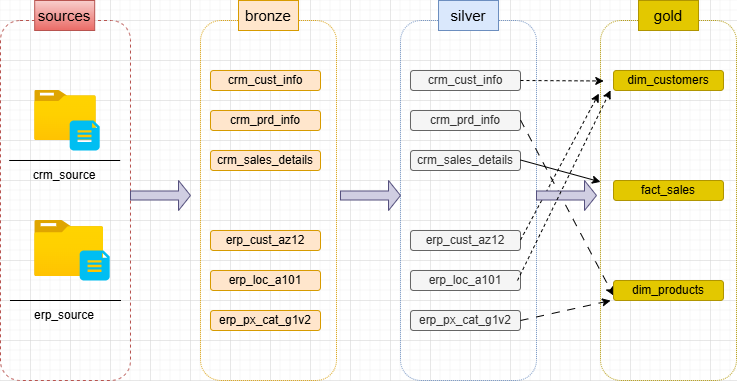

The diagram above was exported from draw.io. Its source (the exported page's mxGraphModel, read from the mxfile embedded in the PNG):
<mxGraphModel dx="1034" dy="572" grid="0" gridSize="10" guides="1" tooltips="1" connect="1" arrows="1" fold="1" page="1" pageScale="1" pageWidth="827" pageHeight="1169" math="0" shadow="0">
  <root>
    <mxCell id="0" />
    <mxCell id="1" parent="0" />
    <mxCell id="w4j2s9ayJUPe2tOBhaGF-21" connectable="0" parent="1" style="group" value="" vertex="1">
      <mxGeometry height="380" width="130" x="50" y="100" as="geometry" />
    </mxCell>
    <mxCell id="w4j2s9ayJUPe2tOBhaGF-1" parent="w4j2s9ayJUPe2tOBhaGF-21" style="rounded=1;whiteSpace=wrap;html=1;glass=0;dashed=1;fillColor=none;gradientColor=#ea6b66;strokeColor=#b85450;" value="" vertex="1">
      <mxGeometry height="360" width="130" y="20" as="geometry" />
    </mxCell>
    <mxCell id="w4j2s9ayJUPe2tOBhaGF-3" parent="w4j2s9ayJUPe2tOBhaGF-21" style="text;html=1;whiteSpace=wrap;strokeColor=#b85450;fillColor=#f8cecc;align=center;verticalAlign=middle;rounded=0;gradientColor=#ea6b66;" value="&lt;font style=&quot;font-size: 15px;&quot;&gt;sources&lt;/font&gt;" vertex="1">
      <mxGeometry height="30" width="60" x="34.19" as="geometry" />
    </mxCell>
    <mxCell id="w4j2s9ayJUPe2tOBhaGF-4" parent="w4j2s9ayJUPe2tOBhaGF-21" style="image;aspect=fixed;html=1;points=[];align=center;fontSize=12;image=img/lib/azure2/general/Folder_Blank.svg;" value="" vertex="1">
      <mxGeometry height="50" width="61.61" x="34.19" y="90" as="geometry" />
    </mxCell>
    <mxCell id="w4j2s9ayJUPe2tOBhaGF-7" parent="w4j2s9ayJUPe2tOBhaGF-21" style="verticalLabelPosition=bottom;html=1;verticalAlign=top;align=center;strokeColor=none;fillColor=#00BEF2;shape=mxgraph.azure.file_2;pointerEvents=1;" value="" vertex="1">
      <mxGeometry height="30" width="30" x="69.19" y="120" as="geometry" />
    </mxCell>
    <mxCell id="w4j2s9ayJUPe2tOBhaGF-8" parent="w4j2s9ayJUPe2tOBhaGF-21" style="image;aspect=fixed;html=1;points=[];align=center;fontSize=12;image=img/lib/azure2/general/Folder_Blank.svg;" value="" vertex="1">
      <mxGeometry height="56.00000000000001" width="69" x="34.19" y="220" as="geometry" />
    </mxCell>
    <mxCell id="w4j2s9ayJUPe2tOBhaGF-9" parent="w4j2s9ayJUPe2tOBhaGF-21" style="verticalLabelPosition=bottom;html=1;verticalAlign=top;align=center;strokeColor=none;fillColor=#00BEF2;shape=mxgraph.azure.file_2;pointerEvents=1;" value="" vertex="1">
      <mxGeometry height="30" width="30" x="79.19" y="250" as="geometry" />
    </mxCell>
    <mxCell id="w4j2s9ayJUPe2tOBhaGF-10" edge="1" parent="w4j2s9ayJUPe2tOBhaGF-21" style="endArrow=none;html=1;rounded=0;" value="">
      <mxGeometry height="50" relative="1" width="50" as="geometry">
        <mxPoint x="119.69" y="160" as="sourcePoint" />
        <mxPoint x="8.689999999999998" y="160" as="targetPoint" />
      </mxGeometry>
    </mxCell>
    <mxCell id="w4j2s9ayJUPe2tOBhaGF-12" edge="1" parent="w4j2s9ayJUPe2tOBhaGF-21" style="endArrow=none;html=1;rounded=0;" value="">
      <mxGeometry height="50" relative="1" width="50" as="geometry">
        <mxPoint x="120.5" y="300" as="sourcePoint" />
        <mxPoint x="9.5" y="300" as="targetPoint" />
      </mxGeometry>
    </mxCell>
    <mxCell id="w4j2s9ayJUPe2tOBhaGF-13" parent="w4j2s9ayJUPe2tOBhaGF-21" style="text;html=1;whiteSpace=wrap;strokeColor=none;fillColor=none;align=center;verticalAlign=middle;rounded=0;" value="crm_source" vertex="1">
      <mxGeometry height="30" width="60" x="34.19" y="160" as="geometry" />
    </mxCell>
    <mxCell id="w4j2s9ayJUPe2tOBhaGF-16" parent="w4j2s9ayJUPe2tOBhaGF-21" style="text;html=1;whiteSpace=wrap;strokeColor=none;fillColor=none;align=center;verticalAlign=middle;rounded=0;" value="erp_sou&lt;span style=&quot;background-color: transparent; color: light-dark(rgb(0, 0, 0), rgb(255, 255, 255));&quot;&gt;rce&lt;/span&gt;" vertex="1">
      <mxGeometry height="30" width="60" x="34.19" y="300" as="geometry" />
    </mxCell>
    <mxCell id="w4j2s9ayJUPe2tOBhaGF-25" connectable="0" parent="1" style="group;fillColor=none;" value="" vertex="1">
      <mxGeometry height="380" width="150" x="250" y="100" as="geometry" />
    </mxCell>
    <mxCell id="w4j2s9ayJUPe2tOBhaGF-18" parent="w4j2s9ayJUPe2tOBhaGF-25" style="rounded=1;whiteSpace=wrap;html=1;fillColor=none;strokeColor=#d79b00;dashed=1;dashPattern=1 1;" value="" vertex="1">
      <mxGeometry height="360" width="136" y="20" as="geometry" />
    </mxCell>
    <mxCell id="w4j2s9ayJUPe2tOBhaGF-22" parent="w4j2s9ayJUPe2tOBhaGF-25" style="text;html=1;whiteSpace=wrap;strokeColor=#d79b00;fillColor=#ffe6cc;align=center;verticalAlign=middle;rounded=0;" value="&lt;font style=&quot;font-size: 15px;&quot;&gt;bronze&lt;/font&gt;" vertex="1">
      <mxGeometry height="30" width="60" x="38" as="geometry" />
    </mxCell>
    <mxCell id="w4j2s9ayJUPe2tOBhaGF-36" parent="w4j2s9ayJUPe2tOBhaGF-25" style="text;html=1;whiteSpace=wrap;strokeColor=#d79b00;fillColor=#ffe6cc;align=center;verticalAlign=middle;rounded=1;" value="crm_prd_info" vertex="1">
      <mxGeometry height="20" width="110" x="10" y="110" as="geometry" />
    </mxCell>
    <mxCell id="w4j2s9ayJUPe2tOBhaGF-42" parent="w4j2s9ayJUPe2tOBhaGF-25" style="text;html=1;whiteSpace=wrap;strokeColor=#d79b00;fillColor=#ffe6cc;align=center;verticalAlign=middle;rounded=1;" value="crm_cust_info" vertex="1">
      <mxGeometry height="20" width="110" x="10" y="70" as="geometry" />
    </mxCell>
    <mxCell id="w4j2s9ayJUPe2tOBhaGF-43" parent="w4j2s9ayJUPe2tOBhaGF-25" style="text;html=1;whiteSpace=wrap;strokeColor=#d79b00;fillColor=#ffe6cc;align=center;verticalAlign=middle;rounded=1;" value="crm_sales_details" vertex="1">
      <mxGeometry height="20" width="110" x="10" y="150" as="geometry" />
    </mxCell>
    <mxCell id="w4j2s9ayJUPe2tOBhaGF-44" parent="w4j2s9ayJUPe2tOBhaGF-25" style="text;html=1;whiteSpace=wrap;strokeColor=#d79b00;fillColor=#ffe6cc;align=center;verticalAlign=middle;rounded=1;" value="erp_cust_az12" vertex="1">
      <mxGeometry height="20" width="110" x="10" y="230" as="geometry" />
    </mxCell>
    <mxCell id="w4j2s9ayJUPe2tOBhaGF-45" parent="w4j2s9ayJUPe2tOBhaGF-25" style="text;html=1;whiteSpace=wrap;strokeColor=#d79b00;fillColor=#ffe6cc;align=center;verticalAlign=middle;rounded=1;" value="erp_loc_a101" vertex="1">
      <mxGeometry height="20" width="110" x="10" y="270" as="geometry" />
    </mxCell>
    <mxCell id="w4j2s9ayJUPe2tOBhaGF-46" parent="w4j2s9ayJUPe2tOBhaGF-25" style="text;html=1;whiteSpace=wrap;strokeColor=#d79b00;fillColor=#ffe6cc;align=center;verticalAlign=middle;rounded=1;" value="erp_px_cat_g1v2" vertex="1">
      <mxGeometry height="20" width="110" x="10" y="310" as="geometry" />
    </mxCell>
    <mxCell id="w4j2s9ayJUPe2tOBhaGF-26" connectable="0" parent="1" style="group" value="" vertex="1">
      <mxGeometry height="380" width="136" x="450" y="100" as="geometry" />
    </mxCell>
    <mxCell id="w4j2s9ayJUPe2tOBhaGF-19" parent="w4j2s9ayJUPe2tOBhaGF-26" style="rounded=1;whiteSpace=wrap;html=1;fillColor=none;dashed=1;dashPattern=1 1;strokeColor=#6c8ebf;" value="" vertex="1">
      <mxGeometry height="360" width="136" y="20" as="geometry" />
    </mxCell>
    <mxCell id="w4j2s9ayJUPe2tOBhaGF-23" parent="w4j2s9ayJUPe2tOBhaGF-26" style="text;html=1;whiteSpace=wrap;strokeColor=#6c8ebf;fillColor=#dae8fc;align=center;verticalAlign=middle;rounded=0;" value="&lt;span style=&quot;font-size: 15px;&quot;&gt;silver&lt;/span&gt;" vertex="1">
      <mxGeometry height="30" width="60" x="38" as="geometry" />
    </mxCell>
    <mxCell id="w4j2s9ayJUPe2tOBhaGF-64" parent="w4j2s9ayJUPe2tOBhaGF-26" style="text;html=1;whiteSpace=wrap;strokeColor=#666666;fillColor=#f5f5f5;align=center;verticalAlign=middle;rounded=1;fontColor=#333333;" value="crm_prd_info" vertex="1">
      <mxGeometry height="20" width="110" x="10" y="110" as="geometry" />
    </mxCell>
    <mxCell id="w4j2s9ayJUPe2tOBhaGF-65" parent="w4j2s9ayJUPe2tOBhaGF-26" style="text;html=1;whiteSpace=wrap;strokeColor=#666666;fillColor=#f5f5f5;align=center;verticalAlign=middle;rounded=1;fontColor=#333333;" value="crm_cust_info" vertex="1">
      <mxGeometry height="20" width="110" x="10" y="70" as="geometry" />
    </mxCell>
    <mxCell id="w4j2s9ayJUPe2tOBhaGF-66" parent="w4j2s9ayJUPe2tOBhaGF-26" style="text;html=1;whiteSpace=wrap;strokeColor=#666666;fillColor=#f5f5f5;align=center;verticalAlign=middle;rounded=1;fontColor=#333333;" value="crm_sales_details" vertex="1">
      <mxGeometry height="20" width="110" x="10" y="150" as="geometry" />
    </mxCell>
    <mxCell id="w4j2s9ayJUPe2tOBhaGF-67" parent="w4j2s9ayJUPe2tOBhaGF-26" style="text;html=1;whiteSpace=wrap;strokeColor=#666666;fillColor=#f5f5f5;align=center;verticalAlign=middle;rounded=1;fontColor=#333333;" value="erp_cust_az12" vertex="1">
      <mxGeometry height="20" width="110" x="10" y="230" as="geometry" />
    </mxCell>
    <mxCell id="w4j2s9ayJUPe2tOBhaGF-68" parent="w4j2s9ayJUPe2tOBhaGF-26" style="text;html=1;whiteSpace=wrap;strokeColor=#666666;fillColor=#f5f5f5;align=center;verticalAlign=middle;rounded=1;fontColor=#333333;" value="erp_loc_a101" vertex="1">
      <mxGeometry height="20" width="110" x="10" y="270" as="geometry" />
    </mxCell>
    <mxCell id="w4j2s9ayJUPe2tOBhaGF-69" parent="w4j2s9ayJUPe2tOBhaGF-26" style="text;html=1;whiteSpace=wrap;strokeColor=#666666;fillColor=#f5f5f5;align=center;verticalAlign=middle;rounded=1;fontColor=#333333;" value="erp_px_cat_g1v2" vertex="1">
      <mxGeometry height="20" width="110" x="10" y="310" as="geometry" />
    </mxCell>
    <mxCell id="w4j2s9ayJUPe2tOBhaGF-86" edge="1" parent="w4j2s9ayJUPe2tOBhaGF-26" style="endArrow=classic;html=1;rounded=0;entryX=-0.012;entryY=0.203;entryDx=0;entryDy=0;entryPerimeter=0;dashed=1;" target="w4j2s9ayJUPe2tOBhaGF-20" value="">
      <mxGeometry height="50" relative="1" width="50" as="geometry">
        <mxPoint x="120" y="239.5" as="sourcePoint" />
        <mxPoint x="203" y="239.5" as="targetPoint" />
      </mxGeometry>
    </mxCell>
    <mxCell id="w4j2s9ayJUPe2tOBhaGF-88" edge="1" parent="w4j2s9ayJUPe2tOBhaGF-26" style="endArrow=classic;html=1;rounded=0;entryX=0;entryY=0.75;entryDx=0;entryDy=0;dashed=1;dashPattern=8 8;" target="w4j2s9ayJUPe2tOBhaGF-72" value="">
      <mxGeometry height="50" relative="1" width="50" as="geometry">
        <mxPoint x="120" y="119.5" as="sourcePoint" />
        <mxPoint x="203" y="119.5" as="targetPoint" />
      </mxGeometry>
    </mxCell>
    <mxCell id="w4j2s9ayJUPe2tOBhaGF-90" edge="1" parent="w4j2s9ayJUPe2tOBhaGF-26" style="endArrow=classic;html=1;rounded=0;" target="w4j2s9ayJUPe2tOBhaGF-20" value="">
      <mxGeometry height="50" relative="1" width="50" as="geometry">
        <mxPoint x="120" y="159.5" as="sourcePoint" />
        <mxPoint x="203" y="159.5" as="targetPoint" />
      </mxGeometry>
    </mxCell>
    <mxCell id="w4j2s9ayJUPe2tOBhaGF-27" connectable="0" parent="1" style="group" value="" vertex="1">
      <mxGeometry height="380" width="136" x="650" y="100" as="geometry" />
    </mxCell>
    <mxCell id="w4j2s9ayJUPe2tOBhaGF-20" parent="w4j2s9ayJUPe2tOBhaGF-27" style="rounded=1;whiteSpace=wrap;html=1;fillColor=none;strokeColor=#B09500;fontColor=#000000;dashed=1;dashPattern=1 1;" value="" vertex="1">
      <mxGeometry height="360" width="136" y="20" as="geometry" />
    </mxCell>
    <mxCell id="w4j2s9ayJUPe2tOBhaGF-24" parent="w4j2s9ayJUPe2tOBhaGF-27" style="text;html=1;whiteSpace=wrap;strokeColor=#B09500;fillColor=#e3c800;align=center;verticalAlign=middle;rounded=0;fontColor=#000000;" value="&lt;span style=&quot;font-size: 15px;&quot;&gt;gold&lt;/span&gt;" vertex="1">
      <mxGeometry height="30" width="60" x="38" as="geometry" />
    </mxCell>
    <mxCell id="w4j2s9ayJUPe2tOBhaGF-70" parent="w4j2s9ayJUPe2tOBhaGF-27" style="text;html=1;whiteSpace=wrap;strokeColor=#B09500;fillColor=#e3c800;align=center;verticalAlign=middle;rounded=1;fontColor=#000000;" value="fact_sales" vertex="1">
      <mxGeometry height="20" width="110" x="13" y="180" as="geometry" />
    </mxCell>
    <mxCell id="w4j2s9ayJUPe2tOBhaGF-71" parent="w4j2s9ayJUPe2tOBhaGF-27" style="text;html=1;whiteSpace=wrap;strokeColor=#B09500;fillColor=#e3c800;align=center;verticalAlign=middle;rounded=1;fontColor=#000000;" value="dim_customers" vertex="1">
      <mxGeometry height="20" width="110" x="13" y="70" as="geometry" />
    </mxCell>
    <mxCell id="w4j2s9ayJUPe2tOBhaGF-72" parent="w4j2s9ayJUPe2tOBhaGF-27" style="text;html=1;whiteSpace=wrap;strokeColor=#B09500;fillColor=#e3c800;align=center;verticalAlign=middle;rounded=1;fontColor=#000000;" value="dim_products" vertex="1">
      <mxGeometry height="20" width="110" x="13" y="280" as="geometry" />
    </mxCell>
    <mxCell id="w4j2s9ayJUPe2tOBhaGF-28" parent="1" style="shape=singleArrow;whiteSpace=wrap;html=1;fillColor=#d0cee2;strokeColor=#56517e;" value="" vertex="1">
      <mxGeometry height="30" width="60" x="180" y="280" as="geometry" />
    </mxCell>
    <mxCell id="w4j2s9ayJUPe2tOBhaGF-29" parent="1" style="shape=singleArrow;whiteSpace=wrap;html=1;fillColor=#d0cee2;strokeColor=#56517e;" value="" vertex="1">
      <mxGeometry height="30" width="60" x="390" y="280" as="geometry" />
    </mxCell>
    <mxCell id="w4j2s9ayJUPe2tOBhaGF-33" parent="1" style="shape=singleArrow;whiteSpace=wrap;html=1;fillColor=#d0cee2;strokeColor=#56517e;" value="" vertex="1">
      <mxGeometry height="30" width="60" x="586" y="280" as="geometry" />
    </mxCell>
    <mxCell id="w4j2s9ayJUPe2tOBhaGF-85" edge="1" parent="1" style="endArrow=classic;html=1;rounded=0;entryX=0.024;entryY=0.168;entryDx=0;entryDy=0;entryPerimeter=0;dashed=1;" target="w4j2s9ayJUPe2tOBhaGF-20" value="">
      <mxGeometry height="50" relative="1" width="50" as="geometry">
        <mxPoint x="570" y="180" as="sourcePoint" />
        <mxPoint x="620" y="130" as="targetPoint" />
      </mxGeometry>
    </mxCell>
    <mxCell id="w4j2s9ayJUPe2tOBhaGF-87" edge="1" parent="1" style="endArrow=classic;html=1;rounded=0;entryX=0.074;entryY=0.194;entryDx=0;entryDy=0;entryPerimeter=0;dashed=1;" target="w4j2s9ayJUPe2tOBhaGF-20" value="">
      <mxGeometry height="50" relative="1" width="50" as="geometry">
        <mxPoint x="567" y="380" as="sourcePoint" />
        <mxPoint x="650" y="380" as="targetPoint" />
      </mxGeometry>
    </mxCell>
    <mxCell id="w4j2s9ayJUPe2tOBhaGF-89" edge="1" parent="1" source="w4j2s9ayJUPe2tOBhaGF-69" style="endArrow=classic;html=1;rounded=0;entryX=0.074;entryY=0.778;entryDx=0;entryDy=0;entryPerimeter=0;exitX=1;exitY=0.5;exitDx=0;exitDy=0;dashed=1;dashPattern=8 8;" target="w4j2s9ayJUPe2tOBhaGF-20" value="">
      <mxGeometry height="50" relative="1" width="50" as="geometry">
        <mxPoint x="580" y="420" as="sourcePoint" />
        <mxPoint x="663" y="420" as="targetPoint" />
      </mxGeometry>
    </mxCell>
  </root>
</mxGraphModel>